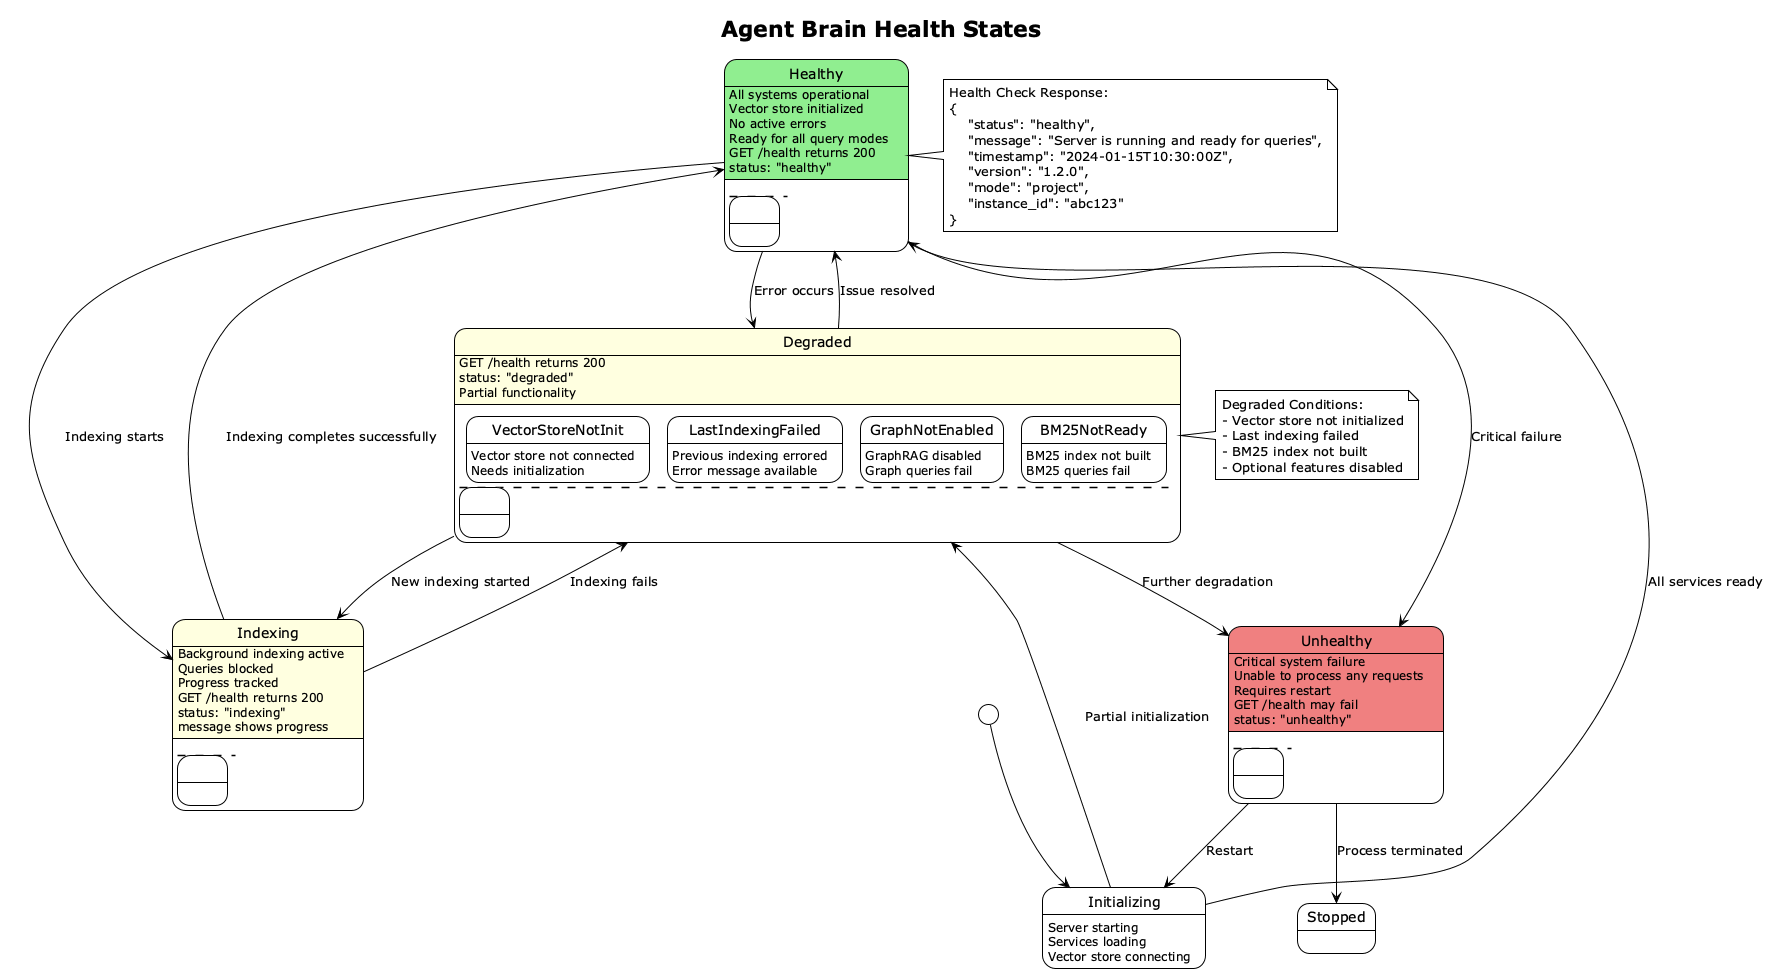

The diagram above was rendered by PlantUML. Its source (embedded in the PNG):
@startuml Health States
!theme plain
skinparam state {
    BackgroundColor<<healthy>> LightGreen
    BackgroundColor<<warning>> LightYellow
    BackgroundColor<<error>> LightCoral
}

title Agent Brain Health States

[*] --> Initializing

state Initializing {
    Initializing : Server starting
    Initializing : Services loading
    Initializing : Vector store connecting
}

Initializing --> Healthy : All services ready
Initializing --> Degraded : Partial initialization

state Healthy <<healthy>> {
    Healthy : All systems operational
    Healthy : Vector store initialized
    Healthy : No active errors
    Healthy : Ready for all query modes
    ---
    Healthy : GET /health returns 200
    Healthy : status: "healthy"
}

Healthy --> Indexing : Indexing starts

state Indexing <<warning>> {
    Indexing : Background indexing active
    Indexing : Queries blocked
    Indexing : Progress tracked
    ---
    Indexing : GET /health returns 200
    Indexing : status: "indexing"
    Indexing : message shows progress
}

Indexing --> Healthy : Indexing completes successfully
Indexing --> Degraded : Indexing fails

Healthy --> Degraded : Error occurs
Healthy --> Unhealthy : Critical failure

state Degraded <<warning>> {
    state "VectorStoreNotInit" as VSNotInit
    state "LastIndexingFailed" as IndexFailed
    state "GraphNotEnabled" as GraphOff
    state "BM25NotReady" as BM25Off

    VSNotInit : Vector store not connected
    VSNotInit : Needs initialization

    IndexFailed : Previous indexing errored
    IndexFailed : Error message available

    GraphOff : GraphRAG disabled
    GraphOff : Graph queries fail

    BM25Off : BM25 index not built
    BM25Off : BM25 queries fail

    ---
    Degraded : GET /health returns 200
    Degraded : status: "degraded"
    Degraded : Partial functionality
}

Degraded --> Healthy : Issue resolved
Degraded --> Indexing : New indexing started
Degraded --> Unhealthy : Further degradation

state Unhealthy <<error>> {
    Unhealthy : Critical system failure
    Unhealthy : Unable to process any requests
    Unhealthy : Requires restart
    ---
    Unhealthy : GET /health may fail
    Unhealthy : status: "unhealthy"
}

Unhealthy --> Stopped : Process terminated
Unhealthy --> Initializing : Restart

note right of Healthy
    Health Check Response:
    {
        "status": "healthy",
        "message": "Server is running and ready for queries",
        "timestamp": "2024-01-15T10:30:00Z",
        "version": "1.2.0",
        "mode": "project",
        "instance_id": "abc123"
    }
end note

note right of Degraded
    Degraded Conditions:
    - Vector store not initialized
    - Last indexing failed
    - BM25 index not built
    - Optional features disabled
end note

@enduml